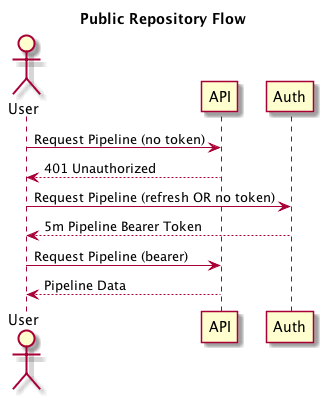

The diagram above was rendered by PlantUML. Its source (embedded in the PNG):
@startuml

title Public Repository Flow

actor User
participant API
participant Auth

User -> API   : Request Pipeline (no token)
API --> User  : 401 Unauthorized
User -> Auth  : Request Pipeline (refresh OR no token)
Auth --> User : 5m Pipeline Bearer Token
User -> API   : Request Pipeline (bearer)
API --> User  : Pipeline Data

@enduml